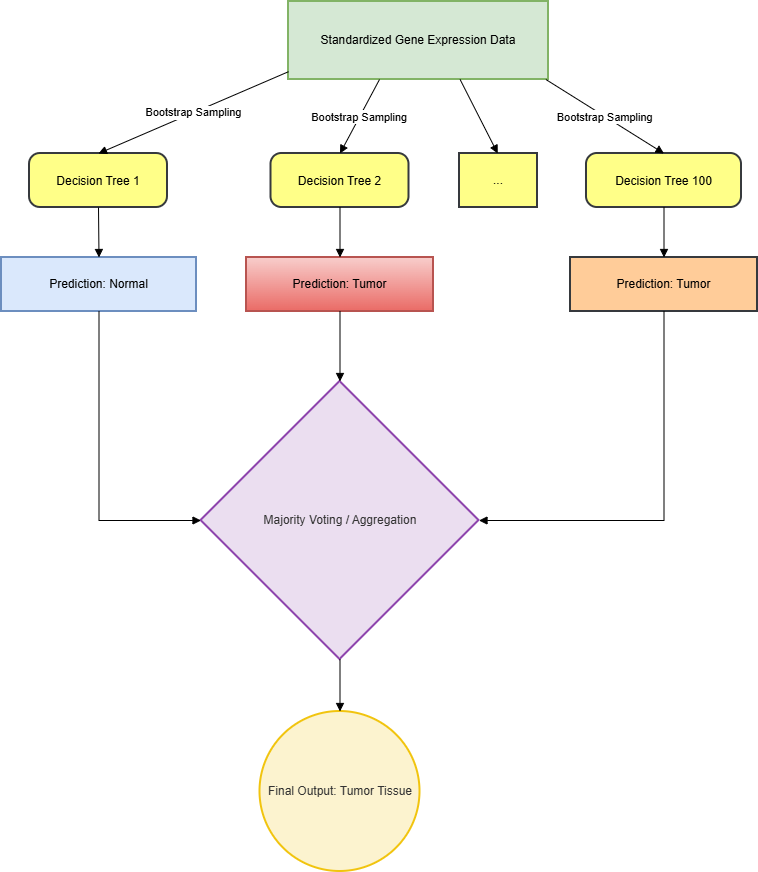

The diagram above was exported from draw.io. Its source (the exported page's mxGraphModel, read from the mxfile embedded in the PNG):
<mxGraphModel dx="1030" dy="527" grid="1" gridSize="10" guides="1" tooltips="1" connect="1" arrows="1" fold="1" page="1" pageScale="1" pageWidth="850" pageHeight="1100" math="0" shadow="0">
  <root>
    <mxCell id="0" />
    <mxCell id="1" parent="0" />
    <mxCell id="ndCNgScsP41pqYVyS_AE-1" parent="1" style="whiteSpace=wrap;strokeWidth=2;fillColor=#d5e8d4;strokeColor=#82b366;" value="Standardized Gene Expression Data" vertex="1">
      <mxGeometry height="78" width="260" x="317" y="20" as="geometry" />
    </mxCell>
    <mxCell id="ndCNgScsP41pqYVyS_AE-2" parent="1" style="rounded=1;arcSize=20;strokeWidth=2;fillColor=#ffff88;strokeColor=#36393d;" value="Decision Tree 1" vertex="1">
      <mxGeometry height="54" width="138" x="58" y="172" as="geometry" />
    </mxCell>
    <mxCell id="ndCNgScsP41pqYVyS_AE-3" parent="1" style="rounded=1;arcSize=20;strokeWidth=2;fillColor=#ffff88;strokeColor=#36393d;" value="Decision Tree 2" vertex="1">
      <mxGeometry height="54" width="138" x="299.5" y="172" as="geometry" />
    </mxCell>
    <mxCell id="ndCNgScsP41pqYVyS_AE-4" parent="1" style="whiteSpace=wrap;strokeWidth=2;fillColor=#ffff88;strokeColor=#36393d;" value="..." vertex="1">
      <mxGeometry height="54" width="78" x="488" y="172" as="geometry" />
    </mxCell>
    <mxCell id="ndCNgScsP41pqYVyS_AE-5" parent="1" style="rounded=1;arcSize=20;strokeWidth=2;fillColor=#ffff88;strokeColor=#36393d;" value="Decision Tree 100" vertex="1">
      <mxGeometry height="54" width="155" x="615" y="172" as="geometry" />
    </mxCell>
    <mxCell id="ndCNgScsP41pqYVyS_AE-6" parent="1" style="whiteSpace=wrap;strokeWidth=2;fillColor=#dae8fc;strokeColor=#6c8ebf;" value="Prediction: Normal" vertex="1">
      <mxGeometry height="54" width="195" x="30" y="276" as="geometry" />
    </mxCell>
    <mxCell id="ndCNgScsP41pqYVyS_AE-7" parent="1" style="whiteSpace=wrap;strokeWidth=2;fillColor=#f8cecc;strokeColor=#b85450;gradientColor=#ea6b66;" value="Prediction: Tumor" vertex="1">
      <mxGeometry height="54" width="187" x="275" y="276" as="geometry" />
    </mxCell>
    <mxCell id="ndCNgScsP41pqYVyS_AE-8" parent="1" style="whiteSpace=wrap;strokeWidth=2;fillColor=#ffcc99;strokeColor=#36393d;" value="Prediction: Tumor" vertex="1">
      <mxGeometry height="54" width="187" x="599" y="276" as="geometry" />
    </mxCell>
    <mxCell id="ndCNgScsP41pqYVyS_AE-9" parent="1" style="rhombus;strokeWidth=2;whiteSpace=wrap;fillColor=#ebdef0;strokeColor=#8e44ad;fontColor=light-dark(#333333,#cccccc);" value="Majority Voting / Aggregation" vertex="1">
      <mxGeometry height="278" width="278" x="229.5" y="400" as="geometry" />
    </mxCell>
    <mxCell id="ndCNgScsP41pqYVyS_AE-10" parent="1" style="ellipse;aspect=fixed;strokeWidth=2;whiteSpace=wrap;fillColor=#fcf3cf;strokeColor=#f1c40f;fontColor=light-dark(#333333,#cccccc);" value="Final Output: Tumor Tissue" vertex="1">
      <mxGeometry height="160" width="160" x="288.5" y="730" as="geometry" />
    </mxCell>
    <mxCell id="ndCNgScsP41pqYVyS_AE-11" edge="1" parent="1" source="ndCNgScsP41pqYVyS_AE-1" style="startArrow=none;endArrow=block;exitX=0;exitY=0.9;entryX=0.5;entryY=0;rounded=0;" target="ndCNgScsP41pqYVyS_AE-2" value="Bootstrap Sampling">
      <mxGeometry relative="1" as="geometry" />
    </mxCell>
    <mxCell id="ndCNgScsP41pqYVyS_AE-12" edge="1" parent="1" source="ndCNgScsP41pqYVyS_AE-1" style="startArrow=none;endArrow=block;exitX=0.35;exitY=1;entryX=0.5;entryY=0;rounded=0;" target="ndCNgScsP41pqYVyS_AE-3" value="Bootstrap Sampling">
      <mxGeometry relative="1" as="geometry" />
    </mxCell>
    <mxCell id="ndCNgScsP41pqYVyS_AE-13" edge="1" parent="1" source="ndCNgScsP41pqYVyS_AE-1" style="startArrow=none;endArrow=block;exitX=0.66;exitY=1;entryX=0.49;entryY=0;rounded=0;" target="ndCNgScsP41pqYVyS_AE-4" value="">
      <mxGeometry relative="1" as="geometry" />
    </mxCell>
    <mxCell id="ndCNgScsP41pqYVyS_AE-14" edge="1" parent="1" source="ndCNgScsP41pqYVyS_AE-1" style="startArrow=none;endArrow=block;exitX=0.99;exitY=1;entryX=0.5;entryY=0;rounded=0;" target="ndCNgScsP41pqYVyS_AE-5" value="Bootstrap Sampling">
      <mxGeometry relative="1" as="geometry" />
    </mxCell>
    <mxCell id="ndCNgScsP41pqYVyS_AE-15" edge="1" parent="1" source="ndCNgScsP41pqYVyS_AE-2" style="curved=1;startArrow=none;endArrow=block;exitX=0.5;exitY=1;entryX=0.5;entryY=0;rounded=0;" target="ndCNgScsP41pqYVyS_AE-6" value="">
      <mxGeometry relative="1" as="geometry">
        <Array as="points" />
      </mxGeometry>
    </mxCell>
    <mxCell id="ndCNgScsP41pqYVyS_AE-16" edge="1" parent="1" source="ndCNgScsP41pqYVyS_AE-3" style="curved=1;startArrow=none;endArrow=block;exitX=0.5;exitY=1;entryX=0.5;entryY=0;rounded=0;" target="ndCNgScsP41pqYVyS_AE-7" value="">
      <mxGeometry relative="1" as="geometry">
        <Array as="points" />
      </mxGeometry>
    </mxCell>
    <mxCell id="ndCNgScsP41pqYVyS_AE-17" edge="1" parent="1" source="ndCNgScsP41pqYVyS_AE-5" style="curved=1;startArrow=none;endArrow=block;exitX=0.5;exitY=1;entryX=0.5;entryY=0;rounded=0;" target="ndCNgScsP41pqYVyS_AE-8" value="">
      <mxGeometry relative="1" as="geometry">
        <Array as="points" />
      </mxGeometry>
    </mxCell>
    <mxCell id="ndCNgScsP41pqYVyS_AE-18" edge="1" parent="1" source="ndCNgScsP41pqYVyS_AE-6" style="startArrow=none;endArrow=block;exitX=0.5;exitY=1;entryX=0;entryY=0.5;rounded=0;entryDx=0;entryDy=0;edgeStyle=orthogonalEdgeStyle;" target="ndCNgScsP41pqYVyS_AE-9" value="">
      <mxGeometry relative="1" as="geometry" />
    </mxCell>
    <mxCell id="ndCNgScsP41pqYVyS_AE-19" edge="1" parent="1" source="ndCNgScsP41pqYVyS_AE-7" style="startArrow=none;endArrow=block;exitX=0.5;exitY=1;entryX=0.5;entryY=0;rounded=0;" target="ndCNgScsP41pqYVyS_AE-9" value="">
      <mxGeometry relative="1" as="geometry" />
    </mxCell>
    <mxCell id="ndCNgScsP41pqYVyS_AE-20" edge="1" parent="1" source="ndCNgScsP41pqYVyS_AE-8" style="startArrow=none;endArrow=block;exitX=0.5;exitY=1;entryX=1;entryY=0.5;rounded=0;entryDx=0;entryDy=0;edgeStyle=orthogonalEdgeStyle;" target="ndCNgScsP41pqYVyS_AE-9" value="">
      <mxGeometry relative="1" as="geometry" />
    </mxCell>
    <mxCell id="ndCNgScsP41pqYVyS_AE-21" edge="1" parent="1" source="ndCNgScsP41pqYVyS_AE-9" style="curved=1;startArrow=none;endArrow=block;exitX=0.5;exitY=1;entryX=0.5;entryY=0;rounded=0;" target="ndCNgScsP41pqYVyS_AE-10" value="">
      <mxGeometry relative="1" as="geometry">
        <Array as="points" />
      </mxGeometry>
    </mxCell>
  </root>
</mxGraphModel>